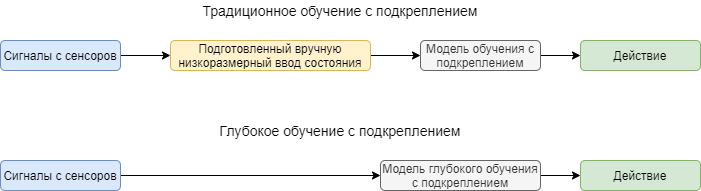

The diagram above was exported from draw.io. Its source (the exported page's mxGraphModel, read from the mxfile embedded in the PNG):
<mxGraphModel dx="1038" dy="499" grid="1" gridSize="10" guides="1" tooltips="1" connect="1" arrows="1" fold="1" page="1" pageScale="1" pageWidth="850" pageHeight="1100" math="0" shadow="0">
  <root>
    <mxCell id="0" />
    <mxCell id="1" parent="0" />
    <mxCell id="viiA_NnUBqxjXSvyLVDj-1" value="Традиционное обучение с подкреплением" style="text;html=1;strokeColor=none;fillColor=none;align=center;verticalAlign=middle;whiteSpace=wrap;rounded=0;fontSize=14;" vertex="1" parent="1">
      <mxGeometry x="270" y="40" width="280" height="20" as="geometry" />
    </mxCell>
    <mxCell id="viiA_NnUBqxjXSvyLVDj-11" value="" style="edgeStyle=orthogonalEdgeStyle;rounded=0;orthogonalLoop=1;jettySize=auto;html=1;" edge="1" parent="1" source="viiA_NnUBqxjXSvyLVDj-2" target="viiA_NnUBqxjXSvyLVDj-3">
      <mxGeometry relative="1" as="geometry" />
    </mxCell>
    <mxCell id="viiA_NnUBqxjXSvyLVDj-2" value="Сигналы с сенсоров" style="rounded=1;whiteSpace=wrap;html=1;fillColor=#dae8fc;strokeColor=#6c8ebf;" vertex="1" parent="1">
      <mxGeometry x="70" y="80" width="120" height="30" as="geometry" />
    </mxCell>
    <mxCell id="viiA_NnUBqxjXSvyLVDj-12" value="" style="edgeStyle=orthogonalEdgeStyle;rounded=0;orthogonalLoop=1;jettySize=auto;html=1;" edge="1" parent="1" source="viiA_NnUBqxjXSvyLVDj-3" target="viiA_NnUBqxjXSvyLVDj-4">
      <mxGeometry relative="1" as="geometry" />
    </mxCell>
    <mxCell id="viiA_NnUBqxjXSvyLVDj-3" value="Подготовленный вручную низкоразмерный ввод состояния" style="rounded=1;whiteSpace=wrap;html=1;fillColor=#fff2cc;strokeColor=#d6b656;" vertex="1" parent="1">
      <mxGeometry x="240" y="80" width="200" height="30" as="geometry" />
    </mxCell>
    <mxCell id="viiA_NnUBqxjXSvyLVDj-13" value="" style="edgeStyle=orthogonalEdgeStyle;rounded=0;orthogonalLoop=1;jettySize=auto;html=1;" edge="1" parent="1" source="viiA_NnUBqxjXSvyLVDj-4" target="viiA_NnUBqxjXSvyLVDj-5">
      <mxGeometry relative="1" as="geometry" />
    </mxCell>
    <mxCell id="viiA_NnUBqxjXSvyLVDj-4" value="Модель обучения с подкреплением" style="rounded=1;whiteSpace=wrap;html=1;fillColor=#f5f5f5;strokeColor=#666666;fontColor=#333333;" vertex="1" parent="1">
      <mxGeometry x="490" y="80" width="120" height="30" as="geometry" />
    </mxCell>
    <mxCell id="viiA_NnUBqxjXSvyLVDj-5" value="Действие" style="rounded=1;whiteSpace=wrap;html=1;fillColor=#d5e8d4;strokeColor=#82b366;" vertex="1" parent="1">
      <mxGeometry x="650" y="80" width="120" height="30" as="geometry" />
    </mxCell>
    <mxCell id="viiA_NnUBqxjXSvyLVDj-6" value="Глубокое обучение с подкреплением" style="text;html=1;strokeColor=none;fillColor=none;align=center;verticalAlign=middle;whiteSpace=wrap;rounded=0;fontSize=14;" vertex="1" parent="1">
      <mxGeometry x="270" y="160" width="280" height="20" as="geometry" />
    </mxCell>
    <mxCell id="viiA_NnUBqxjXSvyLVDj-15" value="" style="edgeStyle=orthogonalEdgeStyle;rounded=0;orthogonalLoop=1;jettySize=auto;html=1;" edge="1" parent="1" source="viiA_NnUBqxjXSvyLVDj-7" target="viiA_NnUBqxjXSvyLVDj-9">
      <mxGeometry relative="1" as="geometry">
        <mxPoint x="270" y="215" as="targetPoint" />
      </mxGeometry>
    </mxCell>
    <mxCell id="viiA_NnUBqxjXSvyLVDj-7" value="Сигналы с сенсоров" style="rounded=1;whiteSpace=wrap;html=1;fillColor=#dae8fc;strokeColor=#6c8ebf;" vertex="1" parent="1">
      <mxGeometry x="70" y="200" width="120" height="30" as="geometry" />
    </mxCell>
    <mxCell id="viiA_NnUBqxjXSvyLVDj-16" value="" style="edgeStyle=orthogonalEdgeStyle;rounded=0;orthogonalLoop=1;jettySize=auto;html=1;" edge="1" parent="1" source="viiA_NnUBqxjXSvyLVDj-9" target="viiA_NnUBqxjXSvyLVDj-10">
      <mxGeometry relative="1" as="geometry" />
    </mxCell>
    <mxCell id="viiA_NnUBqxjXSvyLVDj-9" value="Модель глубокого обучения с подкреплением" style="rounded=1;whiteSpace=wrap;html=1;fillColor=#f5f5f5;strokeColor=#666666;fontColor=#333333;" vertex="1" parent="1">
      <mxGeometry x="450" y="200" width="160" height="30" as="geometry" />
    </mxCell>
    <mxCell id="viiA_NnUBqxjXSvyLVDj-10" value="Действие" style="rounded=1;whiteSpace=wrap;html=1;fillColor=#d5e8d4;strokeColor=#82b366;" vertex="1" parent="1">
      <mxGeometry x="650" y="200" width="120" height="30" as="geometry" />
    </mxCell>
  </root>
</mxGraphModel>